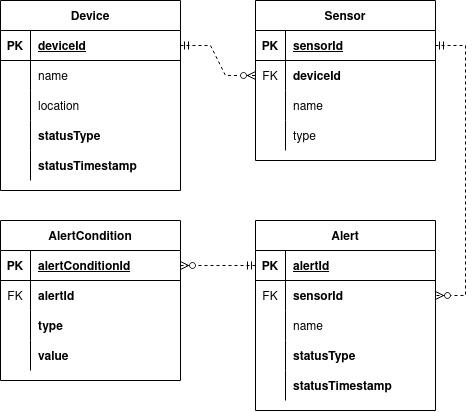

The diagram above was exported from draw.io. Its source (the exported page's mxGraphModel, read from the mxfile embedded in the PNG):
<mxGraphModel dx="843" dy="740" grid="1" gridSize="10" guides="1" tooltips="1" connect="1" arrows="1" fold="1" page="1" pageScale="1" pageWidth="600" pageHeight="600" math="0" shadow="0" extFonts="Permanent Marker^https://fonts.googleapis.com/css?family=Permanent+Marker">
  <root>
    <mxCell id="0" />
    <mxCell id="1" parent="0" />
    <mxCell id="C5hHVFjUhUtjsFhWKXiH-7" value="Device" style="shape=table;startSize=30;container=1;collapsible=1;childLayout=tableLayout;fixedRows=1;rowLines=0;fontStyle=1;align=center;resizeLast=1;" vertex="1" parent="1">
      <mxGeometry x="80" y="90" width="180" height="190" as="geometry">
        <mxRectangle x="80" y="90" width="80" height="30" as="alternateBounds" />
      </mxGeometry>
    </mxCell>
    <mxCell id="C5hHVFjUhUtjsFhWKXiH-8" value="" style="shape=tableRow;horizontal=0;startSize=0;swimlaneHead=0;swimlaneBody=0;fillColor=none;collapsible=0;dropTarget=0;points=[[0,0.5],[1,0.5]];portConstraint=eastwest;top=0;left=0;right=0;bottom=1;" vertex="1" parent="C5hHVFjUhUtjsFhWKXiH-7">
      <mxGeometry y="30" width="180" height="30" as="geometry" />
    </mxCell>
    <mxCell id="C5hHVFjUhUtjsFhWKXiH-9" value="PK" style="shape=partialRectangle;connectable=0;fillColor=none;top=0;left=0;bottom=0;right=0;fontStyle=1;overflow=hidden;" vertex="1" parent="C5hHVFjUhUtjsFhWKXiH-8">
      <mxGeometry width="30" height="30" as="geometry">
        <mxRectangle width="30" height="30" as="alternateBounds" />
      </mxGeometry>
    </mxCell>
    <mxCell id="C5hHVFjUhUtjsFhWKXiH-10" value="deviceId" style="shape=partialRectangle;connectable=0;fillColor=none;top=0;left=0;bottom=0;right=0;align=left;spacingLeft=6;fontStyle=5;overflow=hidden;" vertex="1" parent="C5hHVFjUhUtjsFhWKXiH-8">
      <mxGeometry x="30" width="150" height="30" as="geometry">
        <mxRectangle width="150" height="30" as="alternateBounds" />
      </mxGeometry>
    </mxCell>
    <mxCell id="C5hHVFjUhUtjsFhWKXiH-11" value="" style="shape=tableRow;horizontal=0;startSize=0;swimlaneHead=0;swimlaneBody=0;fillColor=none;collapsible=0;dropTarget=0;points=[[0,0.5],[1,0.5]];portConstraint=eastwest;top=0;left=0;right=0;bottom=0;" vertex="1" parent="C5hHVFjUhUtjsFhWKXiH-7">
      <mxGeometry y="60" width="180" height="30" as="geometry" />
    </mxCell>
    <mxCell id="C5hHVFjUhUtjsFhWKXiH-12" value="" style="shape=partialRectangle;connectable=0;fillColor=none;top=0;left=0;bottom=0;right=0;editable=1;overflow=hidden;" vertex="1" parent="C5hHVFjUhUtjsFhWKXiH-11">
      <mxGeometry width="30" height="30" as="geometry">
        <mxRectangle width="30" height="30" as="alternateBounds" />
      </mxGeometry>
    </mxCell>
    <mxCell id="C5hHVFjUhUtjsFhWKXiH-13" value="name" style="shape=partialRectangle;connectable=0;fillColor=none;top=0;left=0;bottom=0;right=0;align=left;spacingLeft=6;overflow=hidden;" vertex="1" parent="C5hHVFjUhUtjsFhWKXiH-11">
      <mxGeometry x="30" width="150" height="30" as="geometry">
        <mxRectangle width="150" height="30" as="alternateBounds" />
      </mxGeometry>
    </mxCell>
    <mxCell id="C5hHVFjUhUtjsFhWKXiH-14" value="" style="shape=tableRow;horizontal=0;startSize=0;swimlaneHead=0;swimlaneBody=0;fillColor=none;collapsible=0;dropTarget=0;points=[[0,0.5],[1,0.5]];portConstraint=eastwest;top=0;left=0;right=0;bottom=0;" vertex="1" parent="C5hHVFjUhUtjsFhWKXiH-7">
      <mxGeometry y="90" width="180" height="30" as="geometry" />
    </mxCell>
    <mxCell id="C5hHVFjUhUtjsFhWKXiH-15" value="" style="shape=partialRectangle;connectable=0;fillColor=none;top=0;left=0;bottom=0;right=0;editable=1;overflow=hidden;" vertex="1" parent="C5hHVFjUhUtjsFhWKXiH-14">
      <mxGeometry width="30" height="30" as="geometry">
        <mxRectangle width="30" height="30" as="alternateBounds" />
      </mxGeometry>
    </mxCell>
    <mxCell id="C5hHVFjUhUtjsFhWKXiH-16" value="location" style="shape=partialRectangle;connectable=0;fillColor=none;top=0;left=0;bottom=0;right=0;align=left;spacingLeft=6;overflow=hidden;" vertex="1" parent="C5hHVFjUhUtjsFhWKXiH-14">
      <mxGeometry x="30" width="150" height="30" as="geometry">
        <mxRectangle width="150" height="30" as="alternateBounds" />
      </mxGeometry>
    </mxCell>
    <mxCell id="C5hHVFjUhUtjsFhWKXiH-17" value="" style="shape=tableRow;horizontal=0;startSize=0;swimlaneHead=0;swimlaneBody=0;fillColor=none;collapsible=0;dropTarget=0;points=[[0,0.5],[1,0.5]];portConstraint=eastwest;top=0;left=0;right=0;bottom=0;" vertex="1" parent="C5hHVFjUhUtjsFhWKXiH-7">
      <mxGeometry y="120" width="180" height="30" as="geometry" />
    </mxCell>
    <mxCell id="C5hHVFjUhUtjsFhWKXiH-18" value="" style="shape=partialRectangle;connectable=0;fillColor=none;top=0;left=0;bottom=0;right=0;editable=1;overflow=hidden;" vertex="1" parent="C5hHVFjUhUtjsFhWKXiH-17">
      <mxGeometry width="30" height="30" as="geometry">
        <mxRectangle width="30" height="30" as="alternateBounds" />
      </mxGeometry>
    </mxCell>
    <mxCell id="C5hHVFjUhUtjsFhWKXiH-19" value="statusType" style="shape=partialRectangle;connectable=0;fillColor=none;top=0;left=0;bottom=0;right=0;align=left;spacingLeft=6;overflow=hidden;fontStyle=1" vertex="1" parent="C5hHVFjUhUtjsFhWKXiH-17">
      <mxGeometry x="30" width="150" height="30" as="geometry">
        <mxRectangle width="150" height="30" as="alternateBounds" />
      </mxGeometry>
    </mxCell>
    <mxCell id="C5hHVFjUhUtjsFhWKXiH-46" value="" style="shape=tableRow;horizontal=0;startSize=0;swimlaneHead=0;swimlaneBody=0;fillColor=none;collapsible=0;dropTarget=0;points=[[0,0.5],[1,0.5]];portConstraint=eastwest;top=0;left=0;right=0;bottom=0;" vertex="1" parent="C5hHVFjUhUtjsFhWKXiH-7">
      <mxGeometry y="150" width="180" height="30" as="geometry" />
    </mxCell>
    <mxCell id="C5hHVFjUhUtjsFhWKXiH-47" value="" style="shape=partialRectangle;connectable=0;fillColor=none;top=0;left=0;bottom=0;right=0;editable=1;overflow=hidden;" vertex="1" parent="C5hHVFjUhUtjsFhWKXiH-46">
      <mxGeometry width="30" height="30" as="geometry">
        <mxRectangle width="30" height="30" as="alternateBounds" />
      </mxGeometry>
    </mxCell>
    <mxCell id="C5hHVFjUhUtjsFhWKXiH-48" value="statusTimestamp" style="shape=partialRectangle;connectable=0;fillColor=none;top=0;left=0;bottom=0;right=0;align=left;spacingLeft=6;overflow=hidden;fontStyle=1" vertex="1" parent="C5hHVFjUhUtjsFhWKXiH-46">
      <mxGeometry x="30" width="150" height="30" as="geometry">
        <mxRectangle width="150" height="30" as="alternateBounds" />
      </mxGeometry>
    </mxCell>
    <mxCell id="C5hHVFjUhUtjsFhWKXiH-20" value="Sensor" style="shape=table;startSize=30;container=1;collapsible=1;childLayout=tableLayout;fixedRows=1;rowLines=0;fontStyle=1;align=center;resizeLast=1;" vertex="1" parent="1">
      <mxGeometry x="335" y="90" width="180" height="160" as="geometry">
        <mxRectangle x="335" y="90" width="80" height="30" as="alternateBounds" />
      </mxGeometry>
    </mxCell>
    <mxCell id="C5hHVFjUhUtjsFhWKXiH-21" value="" style="shape=tableRow;horizontal=0;startSize=0;swimlaneHead=0;swimlaneBody=0;fillColor=none;collapsible=0;dropTarget=0;points=[[0,0.5],[1,0.5]];portConstraint=eastwest;top=0;left=0;right=0;bottom=1;" vertex="1" parent="C5hHVFjUhUtjsFhWKXiH-20">
      <mxGeometry y="30" width="180" height="30" as="geometry" />
    </mxCell>
    <mxCell id="C5hHVFjUhUtjsFhWKXiH-22" value="PK" style="shape=partialRectangle;connectable=0;fillColor=none;top=0;left=0;bottom=0;right=0;fontStyle=1;overflow=hidden;" vertex="1" parent="C5hHVFjUhUtjsFhWKXiH-21">
      <mxGeometry width="30" height="30" as="geometry">
        <mxRectangle width="30" height="30" as="alternateBounds" />
      </mxGeometry>
    </mxCell>
    <mxCell id="C5hHVFjUhUtjsFhWKXiH-23" value="sensorId" style="shape=partialRectangle;connectable=0;fillColor=none;top=0;left=0;bottom=0;right=0;align=left;spacingLeft=6;fontStyle=5;overflow=hidden;" vertex="1" parent="C5hHVFjUhUtjsFhWKXiH-21">
      <mxGeometry x="30" width="150" height="30" as="geometry">
        <mxRectangle width="150" height="30" as="alternateBounds" />
      </mxGeometry>
    </mxCell>
    <mxCell id="C5hHVFjUhUtjsFhWKXiH-30" value="" style="shape=tableRow;horizontal=0;startSize=0;swimlaneHead=0;swimlaneBody=0;fillColor=none;collapsible=0;dropTarget=0;points=[[0,0.5],[1,0.5]];portConstraint=eastwest;top=0;left=0;right=0;bottom=0;" vertex="1" parent="C5hHVFjUhUtjsFhWKXiH-20">
      <mxGeometry y="60" width="180" height="30" as="geometry" />
    </mxCell>
    <mxCell id="C5hHVFjUhUtjsFhWKXiH-31" value="FK" style="shape=partialRectangle;connectable=0;fillColor=none;top=0;left=0;bottom=0;right=0;editable=1;overflow=hidden;" vertex="1" parent="C5hHVFjUhUtjsFhWKXiH-30">
      <mxGeometry width="30" height="30" as="geometry">
        <mxRectangle width="30" height="30" as="alternateBounds" />
      </mxGeometry>
    </mxCell>
    <mxCell id="C5hHVFjUhUtjsFhWKXiH-32" value="deviceId" style="shape=partialRectangle;connectable=0;fillColor=none;top=0;left=0;bottom=0;right=0;align=left;spacingLeft=6;overflow=hidden;fontStyle=1" vertex="1" parent="C5hHVFjUhUtjsFhWKXiH-30">
      <mxGeometry x="30" width="150" height="30" as="geometry">
        <mxRectangle width="150" height="30" as="alternateBounds" />
      </mxGeometry>
    </mxCell>
    <mxCell id="C5hHVFjUhUtjsFhWKXiH-24" value="" style="shape=tableRow;horizontal=0;startSize=0;swimlaneHead=0;swimlaneBody=0;fillColor=none;collapsible=0;dropTarget=0;points=[[0,0.5],[1,0.5]];portConstraint=eastwest;top=0;left=0;right=0;bottom=0;" vertex="1" parent="C5hHVFjUhUtjsFhWKXiH-20">
      <mxGeometry y="90" width="180" height="30" as="geometry" />
    </mxCell>
    <mxCell id="C5hHVFjUhUtjsFhWKXiH-25" value="" style="shape=partialRectangle;connectable=0;fillColor=none;top=0;left=0;bottom=0;right=0;editable=1;overflow=hidden;" vertex="1" parent="C5hHVFjUhUtjsFhWKXiH-24">
      <mxGeometry width="30" height="30" as="geometry">
        <mxRectangle width="30" height="30" as="alternateBounds" />
      </mxGeometry>
    </mxCell>
    <mxCell id="C5hHVFjUhUtjsFhWKXiH-26" value="name" style="shape=partialRectangle;connectable=0;fillColor=none;top=0;left=0;bottom=0;right=0;align=left;spacingLeft=6;overflow=hidden;" vertex="1" parent="C5hHVFjUhUtjsFhWKXiH-24">
      <mxGeometry x="30" width="150" height="30" as="geometry">
        <mxRectangle width="150" height="30" as="alternateBounds" />
      </mxGeometry>
    </mxCell>
    <mxCell id="C5hHVFjUhUtjsFhWKXiH-27" value="" style="shape=tableRow;horizontal=0;startSize=0;swimlaneHead=0;swimlaneBody=0;fillColor=none;collapsible=0;dropTarget=0;points=[[0,0.5],[1,0.5]];portConstraint=eastwest;top=0;left=0;right=0;bottom=0;" vertex="1" parent="C5hHVFjUhUtjsFhWKXiH-20">
      <mxGeometry y="120" width="180" height="30" as="geometry" />
    </mxCell>
    <mxCell id="C5hHVFjUhUtjsFhWKXiH-28" value="" style="shape=partialRectangle;connectable=0;fillColor=none;top=0;left=0;bottom=0;right=0;editable=1;overflow=hidden;" vertex="1" parent="C5hHVFjUhUtjsFhWKXiH-27">
      <mxGeometry width="30" height="30" as="geometry">
        <mxRectangle width="30" height="30" as="alternateBounds" />
      </mxGeometry>
    </mxCell>
    <mxCell id="C5hHVFjUhUtjsFhWKXiH-29" value="type" style="shape=partialRectangle;connectable=0;fillColor=none;top=0;left=0;bottom=0;right=0;align=left;spacingLeft=6;overflow=hidden;" vertex="1" parent="C5hHVFjUhUtjsFhWKXiH-27">
      <mxGeometry x="30" width="150" height="30" as="geometry">
        <mxRectangle width="150" height="30" as="alternateBounds" />
      </mxGeometry>
    </mxCell>
    <mxCell id="C5hHVFjUhUtjsFhWKXiH-33" value="Alert" style="shape=table;startSize=30;container=1;collapsible=1;childLayout=tableLayout;fixedRows=1;rowLines=0;fontStyle=1;align=center;resizeLast=1;" vertex="1" parent="1">
      <mxGeometry x="335" y="310" width="180" height="190" as="geometry" />
    </mxCell>
    <mxCell id="C5hHVFjUhUtjsFhWKXiH-34" value="" style="shape=tableRow;horizontal=0;startSize=0;swimlaneHead=0;swimlaneBody=0;fillColor=none;collapsible=0;dropTarget=0;points=[[0,0.5],[1,0.5]];portConstraint=eastwest;top=0;left=0;right=0;bottom=1;" vertex="1" parent="C5hHVFjUhUtjsFhWKXiH-33">
      <mxGeometry y="30" width="180" height="30" as="geometry" />
    </mxCell>
    <mxCell id="C5hHVFjUhUtjsFhWKXiH-35" value="PK" style="shape=partialRectangle;connectable=0;fillColor=none;top=0;left=0;bottom=0;right=0;fontStyle=1;overflow=hidden;" vertex="1" parent="C5hHVFjUhUtjsFhWKXiH-34">
      <mxGeometry width="30" height="30" as="geometry">
        <mxRectangle width="30" height="30" as="alternateBounds" />
      </mxGeometry>
    </mxCell>
    <mxCell id="C5hHVFjUhUtjsFhWKXiH-36" value="alertId" style="shape=partialRectangle;connectable=0;fillColor=none;top=0;left=0;bottom=0;right=0;align=left;spacingLeft=6;fontStyle=5;overflow=hidden;" vertex="1" parent="C5hHVFjUhUtjsFhWKXiH-34">
      <mxGeometry x="30" width="150" height="30" as="geometry">
        <mxRectangle width="150" height="30" as="alternateBounds" />
      </mxGeometry>
    </mxCell>
    <mxCell id="C5hHVFjUhUtjsFhWKXiH-40" value="" style="shape=tableRow;horizontal=0;startSize=0;swimlaneHead=0;swimlaneBody=0;fillColor=none;collapsible=0;dropTarget=0;points=[[0,0.5],[1,0.5]];portConstraint=eastwest;top=0;left=0;right=0;bottom=0;" vertex="1" parent="C5hHVFjUhUtjsFhWKXiH-33">
      <mxGeometry y="60" width="180" height="30" as="geometry" />
    </mxCell>
    <mxCell id="C5hHVFjUhUtjsFhWKXiH-41" value="FK" style="shape=partialRectangle;connectable=0;fillColor=none;top=0;left=0;bottom=0;right=0;editable=1;overflow=hidden;" vertex="1" parent="C5hHVFjUhUtjsFhWKXiH-40">
      <mxGeometry width="30" height="30" as="geometry">
        <mxRectangle width="30" height="30" as="alternateBounds" />
      </mxGeometry>
    </mxCell>
    <mxCell id="C5hHVFjUhUtjsFhWKXiH-42" value="sensorId" style="shape=partialRectangle;connectable=0;fillColor=none;top=0;left=0;bottom=0;right=0;align=left;spacingLeft=6;overflow=hidden;fontStyle=1" vertex="1" parent="C5hHVFjUhUtjsFhWKXiH-40">
      <mxGeometry x="30" width="150" height="30" as="geometry">
        <mxRectangle width="150" height="30" as="alternateBounds" />
      </mxGeometry>
    </mxCell>
    <mxCell id="C5hHVFjUhUtjsFhWKXiH-37" value="" style="shape=tableRow;horizontal=0;startSize=0;swimlaneHead=0;swimlaneBody=0;fillColor=none;collapsible=0;dropTarget=0;points=[[0,0.5],[1,0.5]];portConstraint=eastwest;top=0;left=0;right=0;bottom=0;" vertex="1" parent="C5hHVFjUhUtjsFhWKXiH-33">
      <mxGeometry y="90" width="180" height="30" as="geometry" />
    </mxCell>
    <mxCell id="C5hHVFjUhUtjsFhWKXiH-38" value="" style="shape=partialRectangle;connectable=0;fillColor=none;top=0;left=0;bottom=0;right=0;editable=1;overflow=hidden;" vertex="1" parent="C5hHVFjUhUtjsFhWKXiH-37">
      <mxGeometry width="30" height="30" as="geometry">
        <mxRectangle width="30" height="30" as="alternateBounds" />
      </mxGeometry>
    </mxCell>
    <mxCell id="C5hHVFjUhUtjsFhWKXiH-39" value="name" style="shape=partialRectangle;connectable=0;fillColor=none;top=0;left=0;bottom=0;right=0;align=left;spacingLeft=6;overflow=hidden;" vertex="1" parent="C5hHVFjUhUtjsFhWKXiH-37">
      <mxGeometry x="30" width="150" height="30" as="geometry">
        <mxRectangle width="150" height="30" as="alternateBounds" />
      </mxGeometry>
    </mxCell>
    <mxCell id="C5hHVFjUhUtjsFhWKXiH-43" value="" style="shape=tableRow;horizontal=0;startSize=0;swimlaneHead=0;swimlaneBody=0;fillColor=none;collapsible=0;dropTarget=0;points=[[0,0.5],[1,0.5]];portConstraint=eastwest;top=0;left=0;right=0;bottom=0;" vertex="1" parent="C5hHVFjUhUtjsFhWKXiH-33">
      <mxGeometry y="120" width="180" height="30" as="geometry" />
    </mxCell>
    <mxCell id="C5hHVFjUhUtjsFhWKXiH-44" value="" style="shape=partialRectangle;connectable=0;fillColor=none;top=0;left=0;bottom=0;right=0;editable=1;overflow=hidden;" vertex="1" parent="C5hHVFjUhUtjsFhWKXiH-43">
      <mxGeometry width="30" height="30" as="geometry">
        <mxRectangle width="30" height="30" as="alternateBounds" />
      </mxGeometry>
    </mxCell>
    <mxCell id="C5hHVFjUhUtjsFhWKXiH-45" value="statusType" style="shape=partialRectangle;connectable=0;fillColor=none;top=0;left=0;bottom=0;right=0;align=left;spacingLeft=6;overflow=hidden;fontStyle=1" vertex="1" parent="C5hHVFjUhUtjsFhWKXiH-43">
      <mxGeometry x="30" width="150" height="30" as="geometry">
        <mxRectangle width="150" height="30" as="alternateBounds" />
      </mxGeometry>
    </mxCell>
    <mxCell id="C5hHVFjUhUtjsFhWKXiH-49" value="" style="shape=tableRow;horizontal=0;startSize=0;swimlaneHead=0;swimlaneBody=0;fillColor=none;collapsible=0;dropTarget=0;points=[[0,0.5],[1,0.5]];portConstraint=eastwest;top=0;left=0;right=0;bottom=0;" vertex="1" parent="C5hHVFjUhUtjsFhWKXiH-33">
      <mxGeometry y="150" width="180" height="30" as="geometry" />
    </mxCell>
    <mxCell id="C5hHVFjUhUtjsFhWKXiH-50" value="" style="shape=partialRectangle;connectable=0;fillColor=none;top=0;left=0;bottom=0;right=0;editable=1;overflow=hidden;" vertex="1" parent="C5hHVFjUhUtjsFhWKXiH-49">
      <mxGeometry width="30" height="30" as="geometry">
        <mxRectangle width="30" height="30" as="alternateBounds" />
      </mxGeometry>
    </mxCell>
    <mxCell id="C5hHVFjUhUtjsFhWKXiH-51" value="statusTimestamp" style="shape=partialRectangle;connectable=0;fillColor=none;top=0;left=0;bottom=0;right=0;align=left;spacingLeft=6;overflow=hidden;fontStyle=1" vertex="1" parent="C5hHVFjUhUtjsFhWKXiH-49">
      <mxGeometry x="30" width="150" height="30" as="geometry">
        <mxRectangle width="150" height="30" as="alternateBounds" />
      </mxGeometry>
    </mxCell>
    <mxCell id="C5hHVFjUhUtjsFhWKXiH-52" value="AlertCondition" style="shape=table;startSize=30;container=1;collapsible=1;childLayout=tableLayout;fixedRows=1;rowLines=0;fontStyle=1;align=center;resizeLast=1;" vertex="1" parent="1">
      <mxGeometry x="80" y="310" width="180" height="160" as="geometry" />
    </mxCell>
    <mxCell id="C5hHVFjUhUtjsFhWKXiH-53" value="" style="shape=tableRow;horizontal=0;startSize=0;swimlaneHead=0;swimlaneBody=0;fillColor=none;collapsible=0;dropTarget=0;points=[[0,0.5],[1,0.5]];portConstraint=eastwest;top=0;left=0;right=0;bottom=1;" vertex="1" parent="C5hHVFjUhUtjsFhWKXiH-52">
      <mxGeometry y="30" width="180" height="30" as="geometry" />
    </mxCell>
    <mxCell id="C5hHVFjUhUtjsFhWKXiH-54" value="PK" style="shape=partialRectangle;connectable=0;fillColor=none;top=0;left=0;bottom=0;right=0;fontStyle=1;overflow=hidden;" vertex="1" parent="C5hHVFjUhUtjsFhWKXiH-53">
      <mxGeometry width="30" height="30" as="geometry">
        <mxRectangle width="30" height="30" as="alternateBounds" />
      </mxGeometry>
    </mxCell>
    <mxCell id="C5hHVFjUhUtjsFhWKXiH-55" value="alertConditionId" style="shape=partialRectangle;connectable=0;fillColor=none;top=0;left=0;bottom=0;right=0;align=left;spacingLeft=6;fontStyle=5;overflow=hidden;" vertex="1" parent="C5hHVFjUhUtjsFhWKXiH-53">
      <mxGeometry x="30" width="150" height="30" as="geometry">
        <mxRectangle width="150" height="30" as="alternateBounds" />
      </mxGeometry>
    </mxCell>
    <mxCell id="C5hHVFjUhUtjsFhWKXiH-56" value="" style="shape=tableRow;horizontal=0;startSize=0;swimlaneHead=0;swimlaneBody=0;fillColor=none;collapsible=0;dropTarget=0;points=[[0,0.5],[1,0.5]];portConstraint=eastwest;top=0;left=0;right=0;bottom=0;" vertex="1" parent="C5hHVFjUhUtjsFhWKXiH-52">
      <mxGeometry y="60" width="180" height="30" as="geometry" />
    </mxCell>
    <mxCell id="C5hHVFjUhUtjsFhWKXiH-57" value="FK" style="shape=partialRectangle;connectable=0;fillColor=none;top=0;left=0;bottom=0;right=0;editable=1;overflow=hidden;" vertex="1" parent="C5hHVFjUhUtjsFhWKXiH-56">
      <mxGeometry width="30" height="30" as="geometry">
        <mxRectangle width="30" height="30" as="alternateBounds" />
      </mxGeometry>
    </mxCell>
    <mxCell id="C5hHVFjUhUtjsFhWKXiH-58" value="alertId" style="shape=partialRectangle;connectable=0;fillColor=none;top=0;left=0;bottom=0;right=0;align=left;spacingLeft=6;overflow=hidden;fontStyle=1" vertex="1" parent="C5hHVFjUhUtjsFhWKXiH-56">
      <mxGeometry x="30" width="150" height="30" as="geometry">
        <mxRectangle width="150" height="30" as="alternateBounds" />
      </mxGeometry>
    </mxCell>
    <mxCell id="C5hHVFjUhUtjsFhWKXiH-59" value="" style="shape=tableRow;horizontal=0;startSize=0;swimlaneHead=0;swimlaneBody=0;fillColor=none;collapsible=0;dropTarget=0;points=[[0,0.5],[1,0.5]];portConstraint=eastwest;top=0;left=0;right=0;bottom=0;" vertex="1" parent="C5hHVFjUhUtjsFhWKXiH-52">
      <mxGeometry y="90" width="180" height="30" as="geometry" />
    </mxCell>
    <mxCell id="C5hHVFjUhUtjsFhWKXiH-60" value="" style="shape=partialRectangle;connectable=0;fillColor=none;top=0;left=0;bottom=0;right=0;editable=1;overflow=hidden;" vertex="1" parent="C5hHVFjUhUtjsFhWKXiH-59">
      <mxGeometry width="30" height="30" as="geometry">
        <mxRectangle width="30" height="30" as="alternateBounds" />
      </mxGeometry>
    </mxCell>
    <mxCell id="C5hHVFjUhUtjsFhWKXiH-61" value="type" style="shape=partialRectangle;connectable=0;fillColor=none;top=0;left=0;bottom=0;right=0;align=left;spacingLeft=6;overflow=hidden;fontStyle=1" vertex="1" parent="C5hHVFjUhUtjsFhWKXiH-59">
      <mxGeometry x="30" width="150" height="30" as="geometry">
        <mxRectangle width="150" height="30" as="alternateBounds" />
      </mxGeometry>
    </mxCell>
    <mxCell id="C5hHVFjUhUtjsFhWKXiH-62" value="" style="shape=tableRow;horizontal=0;startSize=0;swimlaneHead=0;swimlaneBody=0;fillColor=none;collapsible=0;dropTarget=0;points=[[0,0.5],[1,0.5]];portConstraint=eastwest;top=0;left=0;right=0;bottom=0;" vertex="1" parent="C5hHVFjUhUtjsFhWKXiH-52">
      <mxGeometry y="120" width="180" height="30" as="geometry" />
    </mxCell>
    <mxCell id="C5hHVFjUhUtjsFhWKXiH-63" value="" style="shape=partialRectangle;connectable=0;fillColor=none;top=0;left=0;bottom=0;right=0;editable=1;overflow=hidden;" vertex="1" parent="C5hHVFjUhUtjsFhWKXiH-62">
      <mxGeometry width="30" height="30" as="geometry">
        <mxRectangle width="30" height="30" as="alternateBounds" />
      </mxGeometry>
    </mxCell>
    <mxCell id="C5hHVFjUhUtjsFhWKXiH-64" value="value" style="shape=partialRectangle;connectable=0;fillColor=none;top=0;left=0;bottom=0;right=0;align=left;spacingLeft=6;overflow=hidden;fontStyle=1" vertex="1" parent="C5hHVFjUhUtjsFhWKXiH-62">
      <mxGeometry x="30" width="150" height="30" as="geometry">
        <mxRectangle width="150" height="30" as="alternateBounds" />
      </mxGeometry>
    </mxCell>
    <mxCell id="C5hHVFjUhUtjsFhWKXiH-65" value="" style="edgeStyle=entityRelationEdgeStyle;fontSize=12;html=1;endArrow=ERzeroToMany;startArrow=ERmandOne;rounded=0;dashed=1;" edge="1" parent="1" source="C5hHVFjUhUtjsFhWKXiH-8" target="C5hHVFjUhUtjsFhWKXiH-30">
      <mxGeometry width="100" height="100" relative="1" as="geometry">
        <mxPoint x="270" y="380" as="sourcePoint" />
        <mxPoint x="370" y="280" as="targetPoint" />
      </mxGeometry>
    </mxCell>
    <mxCell id="C5hHVFjUhUtjsFhWKXiH-66" value="" style="edgeStyle=entityRelationEdgeStyle;fontSize=12;html=1;endArrow=ERzeroToMany;startArrow=ERmandOne;rounded=0;dashed=1;" edge="1" parent="1" source="C5hHVFjUhUtjsFhWKXiH-21" target="C5hHVFjUhUtjsFhWKXiH-40">
      <mxGeometry width="100" height="100" relative="1" as="geometry">
        <mxPoint x="140" y="460" as="sourcePoint" />
        <mxPoint x="240" y="360" as="targetPoint" />
      </mxGeometry>
    </mxCell>
    <mxCell id="C5hHVFjUhUtjsFhWKXiH-67" value="" style="edgeStyle=entityRelationEdgeStyle;fontSize=12;html=1;endArrow=ERzeroToMany;startArrow=ERmandOne;rounded=0;dashed=1;" edge="1" parent="1" source="C5hHVFjUhUtjsFhWKXiH-34" target="C5hHVFjUhUtjsFhWKXiH-53">
      <mxGeometry width="100" height="100" relative="1" as="geometry">
        <mxPoint x="545" y="430" as="sourcePoint" />
        <mxPoint x="760" y="120" as="targetPoint" />
      </mxGeometry>
    </mxCell>
  </root>
</mxGraphModel>